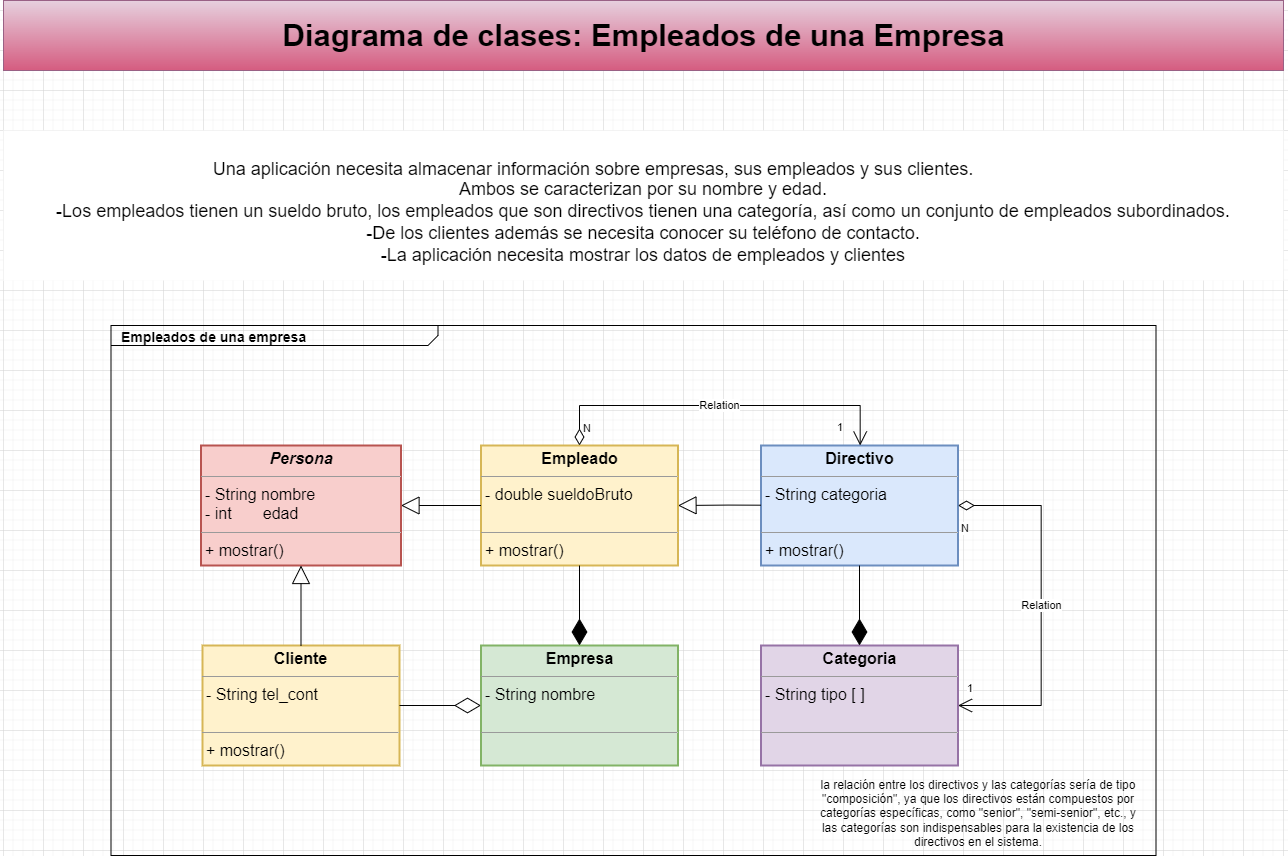

The diagram above was exported from draw.io. Its source (the exported page's mxGraphModel, read from the mxfile embedded in the PNG):
<mxGraphModel dx="2800" dy="1513" grid="1" gridSize="10" guides="1" tooltips="1" connect="1" arrows="1" fold="1" page="1" pageScale="1.5" pageWidth="1169" pageHeight="826" background="none" math="0" shadow="0">
  <root>
    <mxCell id="0" style=";html=1;" />
    <mxCell id="1" style=";html=1;" parent="0" />
    <mxCell id="1672d66443f91eb5-1" value="&lt;p style=&quot;margin: 0px ; margin-top: 4px ; margin-left: 10px ; text-align: left&quot;&gt;&lt;b&gt;&lt;font style=&quot;font-size: 14px;&quot;&gt;Empleados de una empresa&lt;/font&gt;&lt;/b&gt;&lt;/p&gt;" style="html=1;strokeWidth=1;shape=mxgraph.sysml.package;html=1;overflow=fill;whiteSpace=wrap;fillColor=none;gradientColor=none;fontSize=12;align=center;labelX=327.64;" parent="1" vertex="1">
      <mxGeometry x="347.5" y="355" width="1045" height="530" as="geometry" />
    </mxCell>
    <mxCell id="1672d66443f91eb5-23" value="&lt;font style=&quot;font-size: 31px;&quot;&gt;Diagrama de clases: Empleados de una Empresa&lt;/font&gt;" style="text;strokeColor=#996185;fillColor=#e6d0de;html=1;fontSize=24;fontStyle=1;verticalAlign=middle;align=center;gradientColor=#D55C80;" parent="1" vertex="1">
      <mxGeometry x="240" y="30" width="1280" height="70" as="geometry" />
    </mxCell>
    <mxCell id="NvFTsBXDl4teHRcl2xs--1" value="&lt;p style=&quot;margin: 4px 0px 0px; text-align: center; font-size: 16px;&quot;&gt;&lt;b&gt;&lt;i&gt;Persona&lt;/i&gt;&lt;/b&gt;&lt;/p&gt;&lt;hr style=&quot;font-size: 16px;&quot; size=&quot;1&quot;&gt;&lt;p style=&quot;margin: 0px 0px 0px 4px; font-size: 16px;&quot;&gt;&lt;font style=&quot;font-size: 16px;&quot;&gt;- String nombre&lt;/font&gt;&lt;/p&gt;&lt;p style=&quot;margin: 0px 0px 0px 4px; font-size: 16px;&quot;&gt;&lt;font style=&quot;font-size: 16px;&quot;&gt;- int&amp;nbsp; &amp;nbsp; &amp;nbsp; &amp;nbsp;edad&lt;/font&gt;&lt;/p&gt;&lt;hr style=&quot;font-size: 16px;&quot; size=&quot;1&quot;&gt;&lt;p style=&quot;margin: 0px 0px 0px 4px; font-size: 16px;&quot;&gt;&lt;font style=&quot;font-size: 16px;&quot;&gt;+ mostrar()&lt;/font&gt;&lt;/p&gt;" style="verticalAlign=top;align=left;overflow=fill;fontSize=12;fontFamily=Helvetica;html=1;whiteSpace=wrap;fillColor=#f8cecc;strokeColor=#b85450;strokeWidth=2;glass=0;rounded=0;shadow=0;" parent="1" vertex="1">
      <mxGeometry x="437.5" y="475" width="200" height="120" as="geometry" />
    </mxCell>
    <mxCell id="NvFTsBXDl4teHRcl2xs--3" value="&lt;p style=&quot;margin: 4px 0px 0px; text-align: center; font-size: 16px;&quot;&gt;&lt;b&gt;Empleado&lt;/b&gt;&lt;/p&gt;&lt;hr style=&quot;font-size: 16px;&quot; size=&quot;1&quot;&gt;&lt;p style=&quot;margin: 0px 0px 0px 4px; font-size: 16px;&quot;&gt;&lt;font style=&quot;font-size: 16px;&quot;&gt;- double sueldoBruto&lt;/font&gt;&lt;/p&gt;&lt;p style=&quot;margin: 0px 0px 0px 4px; font-size: 16px;&quot;&gt;&lt;br&gt;&lt;/p&gt;&lt;hr style=&quot;font-size: 16px;&quot; size=&quot;1&quot;&gt;&lt;p style=&quot;margin: 0px 0px 0px 4px; font-size: 16px;&quot;&gt;&lt;font style=&quot;font-size: 16px;&quot;&gt;+ mostrar()&lt;/font&gt;&lt;/p&gt;" style="verticalAlign=top;align=left;overflow=fill;fontSize=12;fontFamily=Helvetica;html=1;whiteSpace=wrap;fillColor=#fff2cc;strokeColor=#d6b656;strokeWidth=2;glass=0;rounded=0;shadow=0;" parent="1" vertex="1">
      <mxGeometry x="717.5" y="475" width="197" height="120" as="geometry" />
    </mxCell>
    <mxCell id="NvFTsBXDl4teHRcl2xs--4" value="" style="endArrow=block;endSize=16;endFill=0;html=1;rounded=0;exitX=0;exitY=0.5;exitDx=0;exitDy=0;" parent="1" source="NvFTsBXDl4teHRcl2xs--3" target="NvFTsBXDl4teHRcl2xs--1" edge="1">
      <mxGeometry width="160" relative="1" as="geometry">
        <mxPoint x="717.5" y="535" as="sourcePoint" />
        <mxPoint x="847.5" y="535" as="targetPoint" />
        <Array as="points">
          <mxPoint x="687.5" y="535" />
        </Array>
      </mxGeometry>
    </mxCell>
    <mxCell id="NvFTsBXDl4teHRcl2xs--5" value="&lt;p style=&quot;margin: 4px 0px 0px; text-align: center; font-size: 16px;&quot;&gt;&lt;b&gt;Cliente&lt;/b&gt;&lt;/p&gt;&lt;hr style=&quot;font-size: 16px;&quot; size=&quot;1&quot;&gt;&lt;p style=&quot;margin: 0px 0px 0px 4px; font-size: 16px;&quot;&gt;&lt;font style=&quot;font-size: 16px;&quot;&gt;- String tel_cont&lt;/font&gt;&lt;/p&gt;&lt;p style=&quot;margin: 0px 0px 0px 4px; font-size: 16px;&quot;&gt;&lt;br&gt;&lt;/p&gt;&lt;hr style=&quot;font-size: 16px;&quot; size=&quot;1&quot;&gt;&lt;p style=&quot;margin: 0px 0px 0px 4px; font-size: 16px;&quot;&gt;&lt;font style=&quot;font-size: 16px;&quot;&gt;+ mostrar()&lt;/font&gt;&lt;/p&gt;" style="verticalAlign=top;align=left;overflow=fill;fontSize=12;fontFamily=Helvetica;html=1;whiteSpace=wrap;fillColor=#fff2cc;strokeColor=#d6b656;strokeWidth=2;glass=0;rounded=0;shadow=0;" parent="1" vertex="1">
      <mxGeometry x="439" y="675" width="197" height="120" as="geometry" />
    </mxCell>
    <mxCell id="NvFTsBXDl4teHRcl2xs--6" value="" style="endArrow=block;endSize=16;endFill=0;html=1;rounded=0;" parent="1" source="NvFTsBXDl4teHRcl2xs--5" target="NvFTsBXDl4teHRcl2xs--1" edge="1">
      <mxGeometry width="160" relative="1" as="geometry">
        <mxPoint x="737.5" y="545" as="sourcePoint" />
        <mxPoint x="647.5" y="545" as="targetPoint" />
        <Array as="points" />
      </mxGeometry>
    </mxCell>
    <mxCell id="NvFTsBXDl4teHRcl2xs--7" value="&lt;p style=&quot;margin: 4px 0px 0px; text-align: center; font-size: 16px;&quot;&gt;&lt;b&gt;Empresa&lt;/b&gt;&lt;/p&gt;&lt;hr style=&quot;font-size: 16px;&quot; size=&quot;1&quot;&gt;&lt;p style=&quot;margin: 0px 0px 0px 4px; font-size: 16px;&quot;&gt;&lt;font style=&quot;font-size: 16px;&quot;&gt;- String nombre&lt;/font&gt;&lt;/p&gt;&lt;p style=&quot;margin: 0px 0px 0px 4px; font-size: 16px;&quot;&gt;&lt;br&gt;&lt;/p&gt;&lt;hr style=&quot;font-size: 16px;&quot; size=&quot;1&quot;&gt;&lt;p style=&quot;margin: 0px 0px 0px 4px; font-size: 16px;&quot;&gt;&lt;br&gt;&lt;/p&gt;" style="verticalAlign=top;align=left;overflow=fill;fontSize=12;fontFamily=Helvetica;html=1;whiteSpace=wrap;fillColor=#d5e8d4;strokeColor=#82b366;strokeWidth=2;glass=0;rounded=0;shadow=0;" parent="1" vertex="1">
      <mxGeometry x="717.5" y="675" width="197" height="120" as="geometry" />
    </mxCell>
    <mxCell id="NvFTsBXDl4teHRcl2xs--8" value="" style="endArrow=diamondThin;endFill=0;endSize=24;html=1;rounded=0;exitX=1;exitY=0.5;exitDx=0;exitDy=0;entryX=0;entryY=0.5;entryDx=0;entryDy=0;" parent="1" source="NvFTsBXDl4teHRcl2xs--5" target="NvFTsBXDl4teHRcl2xs--7" edge="1">
      <mxGeometry width="160" relative="1" as="geometry">
        <mxPoint x="687.5" y="675" as="sourcePoint" />
        <mxPoint x="847.5" y="675" as="targetPoint" />
      </mxGeometry>
    </mxCell>
    <mxCell id="NvFTsBXDl4teHRcl2xs--9" value="" style="endArrow=diamondThin;endFill=1;endSize=24;html=1;rounded=0;" parent="1" source="NvFTsBXDl4teHRcl2xs--3" target="NvFTsBXDl4teHRcl2xs--7" edge="1">
      <mxGeometry width="160" relative="1" as="geometry">
        <mxPoint x="687.5" y="675" as="sourcePoint" />
        <mxPoint x="847.5" y="675" as="targetPoint" />
      </mxGeometry>
    </mxCell>
    <mxCell id="NvFTsBXDl4teHRcl2xs--10" value="&lt;p style=&quot;margin: 4px 0px 0px; text-align: center; font-size: 16px;&quot;&gt;&lt;b&gt;Directivo&lt;/b&gt;&lt;/p&gt;&lt;hr style=&quot;font-size: 16px;&quot; size=&quot;1&quot;&gt;&lt;p style=&quot;margin: 0px 0px 0px 4px; font-size: 16px;&quot;&gt;&lt;font style=&quot;font-size: 16px;&quot;&gt;- String categoria&lt;/font&gt;&lt;/p&gt;&lt;p style=&quot;margin: 0px 0px 0px 4px; font-size: 16px;&quot;&gt;&lt;br&gt;&lt;/p&gt;&lt;hr style=&quot;font-size: 16px;&quot; size=&quot;1&quot;&gt;&lt;p style=&quot;margin: 0px 0px 0px 4px; font-size: 16px;&quot;&gt;&lt;font style=&quot;font-size: 16px;&quot;&gt;+ mostrar()&lt;/font&gt;&lt;/p&gt;" style="verticalAlign=top;align=left;overflow=fill;fontSize=12;fontFamily=Helvetica;html=1;whiteSpace=wrap;fillColor=#dae8fc;strokeColor=#6c8ebf;strokeWidth=2;glass=0;rounded=0;shadow=0;" parent="1" vertex="1">
      <mxGeometry x="997.5" y="475" width="197" height="120" as="geometry" />
    </mxCell>
    <mxCell id="NvFTsBXDl4teHRcl2xs--11" value="&lt;p style=&quot;margin: 4px 0px 0px; text-align: center; font-size: 16px;&quot;&gt;&lt;b&gt;Categoria&lt;/b&gt;&lt;/p&gt;&lt;hr style=&quot;font-size: 16px;&quot; size=&quot;1&quot;&gt;&lt;p style=&quot;margin: 0px 0px 0px 4px; font-size: 16px;&quot;&gt;&lt;font style=&quot;font-size: 16px;&quot;&gt;- String tipo [ ]&lt;/font&gt;&lt;/p&gt;&lt;p style=&quot;margin: 0px 0px 0px 4px; font-size: 16px;&quot;&gt;&lt;br&gt;&lt;/p&gt;&lt;hr style=&quot;font-size: 16px;&quot; size=&quot;1&quot;&gt;&lt;p style=&quot;margin: 0px 0px 0px 4px; font-size: 16px;&quot;&gt;&lt;br&gt;&lt;/p&gt;" style="verticalAlign=top;align=left;overflow=fill;fontSize=12;fontFamily=Helvetica;html=1;whiteSpace=wrap;fillColor=#e1d5e7;strokeColor=#9673a6;strokeWidth=2;glass=0;rounded=0;shadow=0;" parent="1" vertex="1">
      <mxGeometry x="997.5" y="675" width="197" height="120" as="geometry" />
    </mxCell>
    <mxCell id="NvFTsBXDl4teHRcl2xs--12" value="" style="endArrow=block;endSize=16;endFill=0;html=1;rounded=0;entryX=1;entryY=0.5;entryDx=0;entryDy=0;" parent="1" source="NvFTsBXDl4teHRcl2xs--10" target="NvFTsBXDl4teHRcl2xs--3" edge="1">
      <mxGeometry width="160" relative="1" as="geometry">
        <mxPoint x="994.5" y="534.5799999999999" as="sourcePoint" />
        <mxPoint x="907.5" y="535" as="targetPoint" />
        <Array as="points">
          <mxPoint x="964.5" y="534.5799999999999" />
        </Array>
      </mxGeometry>
    </mxCell>
    <mxCell id="NvFTsBXDl4teHRcl2xs--14" value="Relation" style="endArrow=open;html=1;endSize=12;startArrow=diamondThin;startSize=14;startFill=0;edgeStyle=orthogonalEdgeStyle;rounded=0;" parent="1" source="NvFTsBXDl4teHRcl2xs--3" target="NvFTsBXDl4teHRcl2xs--10" edge="1">
      <mxGeometry x="0.0073" relative="1" as="geometry">
        <mxPoint x="917.5" y="595" as="sourcePoint" />
        <mxPoint x="1077.5" y="595" as="targetPoint" />
        <Array as="points">
          <mxPoint x="816.5" y="435" />
          <mxPoint x="1096.5" y="435" />
        </Array>
        <mxPoint as="offset" />
      </mxGeometry>
    </mxCell>
    <mxCell id="NvFTsBXDl4teHRcl2xs--15" value="N" style="edgeLabel;resizable=0;html=1;align=left;verticalAlign=top;" parent="NvFTsBXDl4teHRcl2xs--14" connectable="0" vertex="1">
      <mxGeometry x="-1" relative="1" as="geometry">
        <mxPoint x="2" y="-30" as="offset" />
      </mxGeometry>
    </mxCell>
    <mxCell id="NvFTsBXDl4teHRcl2xs--16" value="1" style="edgeLabel;resizable=0;html=1;align=right;verticalAlign=top;" parent="NvFTsBXDl4teHRcl2xs--14" connectable="0" vertex="1">
      <mxGeometry x="1" relative="1" as="geometry">
        <mxPoint x="-19" y="-30" as="offset" />
      </mxGeometry>
    </mxCell>
    <mxCell id="NvFTsBXDl4teHRcl2xs--18" value="Relation" style="endArrow=open;html=1;endSize=12;startArrow=diamondThin;startSize=14;startFill=0;edgeStyle=orthogonalEdgeStyle;rounded=0;" parent="1" target="NvFTsBXDl4teHRcl2xs--11" edge="1">
      <mxGeometry x="0.0073" relative="1" as="geometry">
        <mxPoint x="1194.5000000000002" y="535" as="sourcePoint" />
        <mxPoint x="1637.5" y="655" as="targetPoint" />
        <Array as="points">
          <mxPoint x="1277.5" y="535" />
          <mxPoint x="1277.5" y="735" />
        </Array>
        <mxPoint as="offset" />
      </mxGeometry>
    </mxCell>
    <mxCell id="NvFTsBXDl4teHRcl2xs--19" value="N" style="edgeLabel;resizable=0;html=1;align=left;verticalAlign=top;" parent="NvFTsBXDl4teHRcl2xs--18" connectable="0" vertex="1">
      <mxGeometry x="-1" relative="1" as="geometry">
        <mxPoint x="2" y="10" as="offset" />
      </mxGeometry>
    </mxCell>
    <mxCell id="NvFTsBXDl4teHRcl2xs--20" value="1" style="edgeLabel;resizable=0;html=1;align=right;verticalAlign=top;" parent="NvFTsBXDl4teHRcl2xs--18" connectable="0" vertex="1">
      <mxGeometry x="1" relative="1" as="geometry">
        <mxPoint x="13" y="-30" as="offset" />
      </mxGeometry>
    </mxCell>
    <mxCell id="NvFTsBXDl4teHRcl2xs--25" value="&lt;br&gt;&lt;div style=&quot;border-color: var(--border-color); color: rgb(0, 0, 0); font-family: Helvetica; font-size: 18px; font-style: normal; font-variant-ligatures: normal; font-variant-caps: normal; font-weight: 400; letter-spacing: normal; orphans: 2; text-indent: 0px; text-transform: none; widows: 2; word-spacing: 0px; -webkit-text-stroke-width: 0px; text-decoration-thickness: initial; text-decoration-style: initial; text-decoration-color: initial; line-height: 15.6px;&quot;&gt;&lt;span style=&quot;border-color: var(--border-color); font-size: 18px;&quot;&gt;Una aplicación necesita almacenar información sobre empresas, sus empleados y sus clientes.&amp;nbsp; &amp;nbsp; &amp;nbsp; &amp;nbsp; &amp;nbsp; &amp;nbsp; &amp;nbsp; &amp;nbsp; &amp;nbsp; &amp;nbsp;&amp;nbsp;&lt;/span&gt;&lt;/div&gt;&lt;font style=&quot;border-color: var(--border-color); color: rgb(0, 0, 0); font-family: Helvetica; font-style: normal; font-variant-ligatures: normal; font-variant-caps: normal; font-weight: 400; letter-spacing: normal; orphans: 2; text-indent: 0px; text-transform: none; widows: 2; word-spacing: 0px; -webkit-text-stroke-width: 0px; text-decoration-thickness: initial; text-decoration-style: initial; text-decoration-color: initial;&quot;&gt;&lt;div style=&quot;font-size: 18px; border-color: var(--border-color); line-height: 22.1px;&quot;&gt;&lt;span style=&quot;border-color: var(--border-color); font-size: 18px;&quot;&gt;Ambos se caracterizan por su nombre y edad.&lt;/span&gt;&lt;/div&gt;&lt;div style=&quot;font-size: 18px; border-color: var(--border-color); line-height: 22.1px;&quot;&gt;&lt;span style=&quot;border-color: var(--border-color); font-size: 18px;&quot;&gt;-Los empleados tienen un sueldo bruto, los empleados que son directivos tienen una categoría, así como un conjunto de empleados subordinados.&lt;/span&gt;&lt;/div&gt;&lt;div style=&quot;font-size: 18px; border-color: var(--border-color); line-height: 22.1px;&quot;&gt;&lt;span style=&quot;border-color: var(--border-color); font-size: 18px;&quot;&gt;-De los clientes además se necesita conocer su teléfono de contacto.&lt;/span&gt;&lt;/div&gt;&lt;div style=&quot;border-color: var(--border-color); line-height: 22.1px;&quot;&gt;&lt;span style=&quot;border-color: var(--border-color);&quot;&gt;&lt;font style=&quot;font-size: 18px;&quot;&gt;-La aplicación necesita mostrar los datos de empleados y clientes&lt;/font&gt;&lt;/span&gt;&lt;/div&gt;&lt;/font&gt;" style="text;html=1;align=center;verticalAlign=middle;whiteSpace=wrap;rounded=0;fillColor=default;strokeColor=none;strokeWidth=7;horizontal=1;fontSize=18;spacingTop=-3;labelBackgroundColor=none;labelBorderColor=none;" parent="1" vertex="1">
      <mxGeometry x="240" y="160" width="1280" height="150" as="geometry" />
    </mxCell>
    <mxCell id="NvFTsBXDl4teHRcl2xs--26" value="la relación entre los directivos y las categorías sería de tipo &quot;composición&quot;, ya que los directivos están compuestos por categorías específicas, como &quot;senior&quot;, &quot;semi-senior&quot;, etc., y las categorías son indispensables para la existencia de los directivos en el sistema." style="text;html=1;strokeColor=none;fillColor=none;align=center;verticalAlign=middle;whiteSpace=wrap;rounded=0;" parent="1" vertex="1">
      <mxGeometry x="1050" y="800" width="330" height="85" as="geometry" />
    </mxCell>
    <mxCell id="NvFTsBXDl4teHRcl2xs--27" value="" style="endArrow=diamondThin;endFill=1;endSize=24;html=1;rounded=0;" parent="1" source="NvFTsBXDl4teHRcl2xs--10" target="NvFTsBXDl4teHRcl2xs--11" edge="1">
      <mxGeometry width="160" relative="1" as="geometry">
        <mxPoint x="1090" y="680" as="sourcePoint" />
        <mxPoint x="1250" y="680" as="targetPoint" />
      </mxGeometry>
    </mxCell>
  </root>
</mxGraphModel>